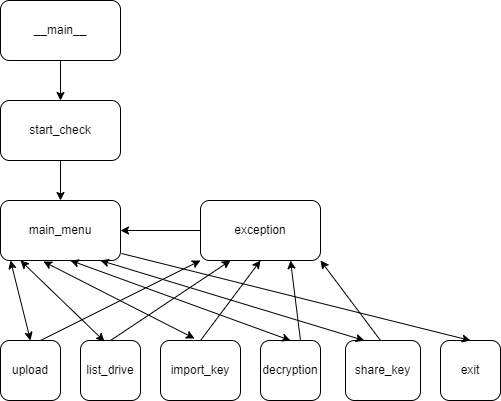

The diagram above was exported from draw.io. Its source (the exported page's mxGraphModel, read from the mxfile embedded in the PNG):
<mxGraphModel dx="1422" dy="766" grid="1" gridSize="10" guides="1" tooltips="1" connect="1" arrows="1" fold="1" page="1" pageScale="1" pageWidth="850" pageHeight="1100" math="0" shadow="0">
  <root>
    <mxCell id="0" />
    <mxCell id="1" parent="0" />
    <mxCell id="58aBoAyeg-cLQhb-6Nv5-7" value="" style="edgeStyle=orthogonalEdgeStyle;rounded=0;orthogonalLoop=1;jettySize=auto;html=1;" parent="1" source="58aBoAyeg-cLQhb-6Nv5-2" target="58aBoAyeg-cLQhb-6Nv5-3" edge="1">
      <mxGeometry relative="1" as="geometry" />
    </mxCell>
    <mxCell id="58aBoAyeg-cLQhb-6Nv5-2" value="__main__" style="rounded=1;whiteSpace=wrap;html=1;" parent="1" vertex="1">
      <mxGeometry x="80" y="40" width="120" height="60" as="geometry" />
    </mxCell>
    <mxCell id="58aBoAyeg-cLQhb-6Nv5-8" value="" style="edgeStyle=orthogonalEdgeStyle;rounded=0;orthogonalLoop=1;jettySize=auto;html=1;" parent="1" source="58aBoAyeg-cLQhb-6Nv5-3" target="58aBoAyeg-cLQhb-6Nv5-4" edge="1">
      <mxGeometry relative="1" as="geometry" />
    </mxCell>
    <mxCell id="58aBoAyeg-cLQhb-6Nv5-3" value="start_check" style="rounded=1;whiteSpace=wrap;html=1;" parent="1" vertex="1">
      <mxGeometry x="80" y="140" width="120" height="60" as="geometry" />
    </mxCell>
    <mxCell id="58aBoAyeg-cLQhb-6Nv5-4" value="main_menu" style="rounded=1;whiteSpace=wrap;html=1;" parent="1" vertex="1">
      <mxGeometry x="80" y="240" width="120" height="60" as="geometry" />
    </mxCell>
    <mxCell id="58aBoAyeg-cLQhb-6Nv5-9" value="" style="edgeStyle=orthogonalEdgeStyle;rounded=0;orthogonalLoop=1;jettySize=auto;html=1;" parent="1" source="58aBoAyeg-cLQhb-6Nv5-5" target="58aBoAyeg-cLQhb-6Nv5-4" edge="1">
      <mxGeometry relative="1" as="geometry" />
    </mxCell>
    <mxCell id="58aBoAyeg-cLQhb-6Nv5-5" value="exception" style="rounded=1;whiteSpace=wrap;html=1;" parent="1" vertex="1">
      <mxGeometry x="280" y="240" width="120" height="60" as="geometry" />
    </mxCell>
    <mxCell id="58aBoAyeg-cLQhb-6Nv5-10" value="upload" style="rounded=1;whiteSpace=wrap;html=1;" parent="1" vertex="1">
      <mxGeometry x="80" y="380" width="60" height="60" as="geometry" />
    </mxCell>
    <mxCell id="58aBoAyeg-cLQhb-6Nv5-11" value="list_drive" style="rounded=1;whiteSpace=wrap;html=1;" parent="1" vertex="1">
      <mxGeometry x="160" y="380" width="60" height="60" as="geometry" />
    </mxCell>
    <mxCell id="58aBoAyeg-cLQhb-6Nv5-12" value="import_key" style="rounded=1;whiteSpace=wrap;html=1;" parent="1" vertex="1">
      <mxGeometry x="240" y="380" width="80" height="60" as="geometry" />
    </mxCell>
    <mxCell id="58aBoAyeg-cLQhb-6Nv5-13" value="decryption" style="rounded=1;whiteSpace=wrap;html=1;" parent="1" vertex="1">
      <mxGeometry x="340" y="380" width="60" height="60" as="geometry" />
    </mxCell>
    <mxCell id="58aBoAyeg-cLQhb-6Nv5-14" value="share_key" style="rounded=1;whiteSpace=wrap;html=1;" parent="1" vertex="1">
      <mxGeometry x="425" y="380" width="75" height="60" as="geometry" />
    </mxCell>
    <mxCell id="58aBoAyeg-cLQhb-6Nv5-15" value="exit" style="rounded=1;whiteSpace=wrap;html=1;" parent="1" vertex="1">
      <mxGeometry x="520" y="380" width="60" height="60" as="geometry" />
    </mxCell>
    <mxCell id="58aBoAyeg-cLQhb-6Nv5-23" value="" style="endArrow=classic;html=1;rounded=0;" parent="1" edge="1">
      <mxGeometry width="50" height="50" relative="1" as="geometry">
        <mxPoint x="120" y="380" as="sourcePoint" />
        <mxPoint x="280" y="300" as="targetPoint" />
      </mxGeometry>
    </mxCell>
    <mxCell id="58aBoAyeg-cLQhb-6Nv5-25" value="" style="endArrow=classic;html=1;rounded=0;entryX=0.25;entryY=1;entryDx=0;entryDy=0;" parent="1" target="58aBoAyeg-cLQhb-6Nv5-5" edge="1">
      <mxGeometry width="50" height="50" relative="1" as="geometry">
        <mxPoint x="190" y="380" as="sourcePoint" />
        <mxPoint x="240" y="330" as="targetPoint" />
      </mxGeometry>
    </mxCell>
    <mxCell id="58aBoAyeg-cLQhb-6Nv5-29" value="" style="endArrow=classic;html=1;rounded=0;entryX=0.5;entryY=1;entryDx=0;entryDy=0;" parent="1" target="58aBoAyeg-cLQhb-6Nv5-5" edge="1">
      <mxGeometry width="50" height="50" relative="1" as="geometry">
        <mxPoint x="280" y="380" as="sourcePoint" />
        <mxPoint x="310" y="310" as="targetPoint" />
      </mxGeometry>
    </mxCell>
    <mxCell id="58aBoAyeg-cLQhb-6Nv5-34" value="" style="endArrow=classic;html=1;rounded=0;entryX=1;entryY=1;entryDx=0;entryDy=0;" parent="1" target="58aBoAyeg-cLQhb-6Nv5-5" edge="1">
      <mxGeometry width="50" height="50" relative="1" as="geometry">
        <mxPoint x="460" y="380" as="sourcePoint" />
        <mxPoint x="510" y="330" as="targetPoint" />
      </mxGeometry>
    </mxCell>
    <mxCell id="58aBoAyeg-cLQhb-6Nv5-36" value="" style="endArrow=classic;html=1;rounded=0;entryX=0.75;entryY=1;entryDx=0;entryDy=0;" parent="1" target="58aBoAyeg-cLQhb-6Nv5-5" edge="1">
      <mxGeometry width="50" height="50" relative="1" as="geometry">
        <mxPoint x="380" y="380" as="sourcePoint" />
        <mxPoint x="475" y="280" as="targetPoint" />
      </mxGeometry>
    </mxCell>
    <mxCell id="58aBoAyeg-cLQhb-6Nv5-37" value="" style="endArrow=classic;startArrow=classic;html=1;rounded=0;exitX=0.5;exitY=0;exitDx=0;exitDy=0;" parent="1" source="58aBoAyeg-cLQhb-6Nv5-10" edge="1">
      <mxGeometry width="50" height="50" relative="1" as="geometry">
        <mxPoint x="40" y="350" as="sourcePoint" />
        <mxPoint x="90" y="300" as="targetPoint" />
      </mxGeometry>
    </mxCell>
    <mxCell id="58aBoAyeg-cLQhb-6Nv5-38" value="" style="endArrow=classic;startArrow=classic;html=1;rounded=0;exitX=0.4;exitY=0.017;exitDx=0;exitDy=0;exitPerimeter=0;" parent="1" source="58aBoAyeg-cLQhb-6Nv5-11" edge="1">
      <mxGeometry width="50" height="50" relative="1" as="geometry">
        <mxPoint x="120" y="520" as="sourcePoint" />
        <mxPoint x="100" y="300" as="targetPoint" />
      </mxGeometry>
    </mxCell>
    <mxCell id="58aBoAyeg-cLQhb-6Nv5-39" value="" style="endArrow=classic;startArrow=classic;html=1;rounded=0;exitX=0.425;exitY=-0.033;exitDx=0;exitDy=0;exitPerimeter=0;entryX=0.358;entryY=1.017;entryDx=0;entryDy=0;entryPerimeter=0;" parent="1" source="58aBoAyeg-cLQhb-6Nv5-12" target="58aBoAyeg-cLQhb-6Nv5-4" edge="1">
      <mxGeometry width="50" height="50" relative="1" as="geometry">
        <mxPoint x="90" y="530" as="sourcePoint" />
        <mxPoint x="130" y="300" as="targetPoint" />
      </mxGeometry>
    </mxCell>
    <mxCell id="58aBoAyeg-cLQhb-6Nv5-40" value="" style="endArrow=classic;startArrow=classic;html=1;rounded=0;exitX=0.5;exitY=0;exitDx=0;exitDy=0;" parent="1" source="58aBoAyeg-cLQhb-6Nv5-13" edge="1">
      <mxGeometry width="50" height="50" relative="1" as="geometry">
        <mxPoint x="255" y="575" as="sourcePoint" />
        <mxPoint x="150" y="300" as="targetPoint" />
      </mxGeometry>
    </mxCell>
    <mxCell id="58aBoAyeg-cLQhb-6Nv5-41" value="" style="endArrow=classic;startArrow=classic;html=1;rounded=0;entryX=0.833;entryY=1;entryDx=0;entryDy=0;entryPerimeter=0;exitX=0.25;exitY=0;exitDx=0;exitDy=0;" parent="1" source="58aBoAyeg-cLQhb-6Nv5-14" target="58aBoAyeg-cLQhb-6Nv5-4" edge="1">
      <mxGeometry width="50" height="50" relative="1" as="geometry">
        <mxPoint x="350" y="510" as="sourcePoint" />
        <mxPoint x="400" y="460" as="targetPoint" />
      </mxGeometry>
    </mxCell>
    <mxCell id="PoAhs0qpwpSq3T1xBJRQ-1" value="" style="endArrow=classic;html=1;rounded=0;exitX=1.008;exitY=0.883;exitDx=0;exitDy=0;exitPerimeter=0;entryX=0.5;entryY=0;entryDx=0;entryDy=0;" edge="1" parent="1" source="58aBoAyeg-cLQhb-6Nv5-4" target="58aBoAyeg-cLQhb-6Nv5-15">
      <mxGeometry width="50" height="50" relative="1" as="geometry">
        <mxPoint x="400" y="420" as="sourcePoint" />
        <mxPoint x="450" y="370" as="targetPoint" />
      </mxGeometry>
    </mxCell>
  </root>
</mxGraphModel>